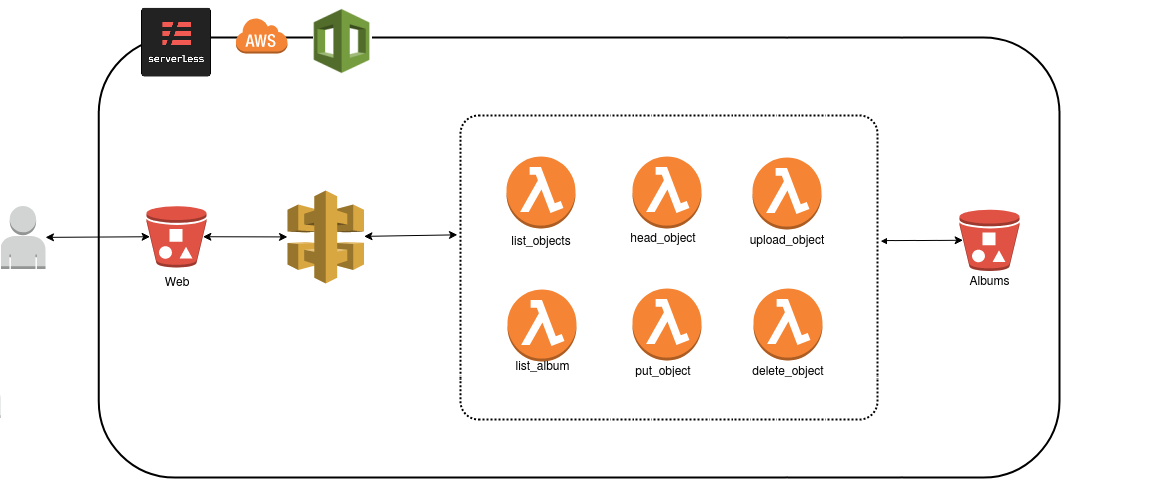

The diagram above was exported from draw.io. Its source (the exported page's mxGraphModel, read from the mxfile embedded in the PNG):
<mxGraphModel dx="1814" dy="1647" grid="1" gridSize="10" guides="1" tooltips="1" connect="1" arrows="1" fold="1" page="1" pageScale="1" pageWidth="850" pageHeight="1100" math="0" shadow="0">
  <root>
    <mxCell id="0" />
    <mxCell id="1" parent="0" />
    <mxCell id="Wj77fuurjkfbufRLV8Ss-29" value="" style="rounded=1;arcSize=10;dashed=0;fillColor=none;gradientColor=none;strokeWidth=2;" vertex="1" parent="1">
      <mxGeometry x="88.25" y="-120" width="761.75" height="910" as="geometry" />
    </mxCell>
    <mxCell id="Wj77fuurjkfbufRLV8Ss-1" value="" style="outlineConnect=0;dashed=0;verticalLabelPosition=bottom;verticalAlign=top;align=center;html=1;shape=mxgraph.aws3.api_gateway;fillColor=#D9A741;gradientColor=none;" vertex="1" parent="1">
      <mxGeometry x="277" y="283" width="76.5" height="93" as="geometry" />
    </mxCell>
    <mxCell id="Wj77fuurjkfbufRLV8Ss-10" value="" style="outlineConnect=0;dashed=0;verticalLabelPosition=bottom;verticalAlign=top;align=center;html=1;shape=mxgraph.aws3.user;fillColor=#D2D3D3;gradientColor=none;" vertex="1" parent="1">
      <mxGeometry x="-10" y="298.5" width="45" height="63" as="geometry" />
    </mxCell>
    <mxCell id="Wj77fuurjkfbufRLV8Ss-11" value="" style="outlineConnect=0;dashed=0;verticalLabelPosition=bottom;verticalAlign=top;align=center;html=1;shape=mxgraph.aws3.bucket_with_objects;fillColor=#E05243;gradientColor=none;" vertex="1" parent="1">
      <mxGeometry x="136" y="298.5" width="60" height="61.5" as="geometry" />
    </mxCell>
    <mxCell id="Wj77fuurjkfbufRLV8Ss-12" value="" style="outlineConnect=0;dashed=0;verticalLabelPosition=bottom;verticalAlign=top;align=center;html=1;shape=mxgraph.aws3.bucket_with_objects;fillColor=#E05243;gradientColor=none;" vertex="1" parent="1">
      <mxGeometry x="750" y="302" width="60" height="61.5" as="geometry" />
    </mxCell>
    <mxCell id="Wj77fuurjkfbufRLV8Ss-13" value="" style="outlineConnect=0;dashed=0;verticalLabelPosition=bottom;verticalAlign=top;align=center;html=1;shape=mxgraph.aws3.cloudformation;fillColor=#759C3E;gradientColor=none;" vertex="1" parent="1">
      <mxGeometry x="230" y="-80" width="76.5" height="93" as="geometry" />
    </mxCell>
    <mxCell id="Wj77fuurjkfbufRLV8Ss-16" value="" style="endArrow=classic;startArrow=classic;html=1;entryX=-0.017;entryY=0.465;entryDx=0;entryDy=0;entryPerimeter=0;" edge="1" parent="1" source="Wj77fuurjkfbufRLV8Ss-1" target="Wj77fuurjkfbufRLV8Ss-15">
      <mxGeometry width="50" height="50" relative="1" as="geometry">
        <mxPoint x="360" y="330" as="sourcePoint" />
        <mxPoint x="390" y="490" as="targetPoint" />
      </mxGeometry>
    </mxCell>
    <mxCell id="Wj77fuurjkfbufRLV8Ss-25" value="" style="group" vertex="1" connectable="0" parent="1">
      <mxGeometry x="450" y="-40" width="180" height="790" as="geometry" />
    </mxCell>
    <mxCell id="Wj77fuurjkfbufRLV8Ss-15" value="" style="rounded=1;arcSize=10;dashed=1;fillColor=none;gradientColor=none;dashPattern=1 1;strokeWidth=2;" vertex="1" parent="Wj77fuurjkfbufRLV8Ss-25">
      <mxGeometry width="180" height="790" as="geometry" />
    </mxCell>
    <mxCell id="Wj77fuurjkfbufRLV8Ss-3" value="" style="outlineConnect=0;dashed=0;verticalLabelPosition=bottom;verticalAlign=top;align=center;html=1;shape=mxgraph.aws3.lambda_function;fillColor=#F58534;gradientColor=none;" vertex="1" parent="Wj77fuurjkfbufRLV8Ss-25">
      <mxGeometry x="50" y="24" width="69" height="72" as="geometry" />
    </mxCell>
    <mxCell id="Wj77fuurjkfbufRLV8Ss-4" value="" style="outlineConnect=0;dashed=0;verticalLabelPosition=bottom;verticalAlign=top;align=center;html=1;shape=mxgraph.aws3.lambda_function;fillColor=#F58534;gradientColor=none;" vertex="1" parent="Wj77fuurjkfbufRLV8Ss-25">
      <mxGeometry x="50" y="156" width="69" height="72" as="geometry" />
    </mxCell>
    <mxCell id="Wj77fuurjkfbufRLV8Ss-5" value="" style="outlineConnect=0;dashed=0;verticalLabelPosition=bottom;verticalAlign=top;align=center;html=1;shape=mxgraph.aws3.lambda_function;fillColor=#F58534;gradientColor=none;" vertex="1" parent="Wj77fuurjkfbufRLV8Ss-25">
      <mxGeometry x="50" y="288" width="69" height="72" as="geometry" />
    </mxCell>
    <mxCell id="Wj77fuurjkfbufRLV8Ss-6" value="" style="outlineConnect=0;dashed=0;verticalLabelPosition=bottom;verticalAlign=top;align=center;html=1;shape=mxgraph.aws3.lambda_function;fillColor=#F58534;gradientColor=none;" vertex="1" parent="Wj77fuurjkfbufRLV8Ss-25">
      <mxGeometry x="50" y="420" width="69" height="72" as="geometry" />
    </mxCell>
    <mxCell id="Wj77fuurjkfbufRLV8Ss-7" value="" style="outlineConnect=0;dashed=0;verticalLabelPosition=bottom;verticalAlign=top;align=center;html=1;shape=mxgraph.aws3.lambda_function;fillColor=#F58534;gradientColor=none;" vertex="1" parent="Wj77fuurjkfbufRLV8Ss-25">
      <mxGeometry x="50" y="552" width="69" height="72" as="geometry" />
    </mxCell>
    <mxCell id="Wj77fuurjkfbufRLV8Ss-8" value="" style="outlineConnect=0;dashed=0;verticalLabelPosition=bottom;verticalAlign=top;align=center;html=1;shape=mxgraph.aws3.lambda_function;fillColor=#F58534;gradientColor=none;" vertex="1" parent="Wj77fuurjkfbufRLV8Ss-25">
      <mxGeometry x="50" y="684" width="69" height="72" as="geometry" />
    </mxCell>
    <mxCell id="Wj77fuurjkfbufRLV8Ss-19" value="upload_object" style="text;html=1;strokeColor=none;fillColor=none;align=center;verticalAlign=middle;whiteSpace=wrap;rounded=0;" vertex="1" parent="Wj77fuurjkfbufRLV8Ss-25">
      <mxGeometry x="64.5" y="756" width="40" height="20" as="geometry" />
    </mxCell>
    <mxCell id="Wj77fuurjkfbufRLV8Ss-20" value="&lt;div&gt;delete_object&lt;/div&gt;" style="text;html=1;strokeColor=none;fillColor=none;align=center;verticalAlign=middle;whiteSpace=wrap;rounded=0;" vertex="1" parent="Wj77fuurjkfbufRLV8Ss-25">
      <mxGeometry x="64" y="624" width="40" height="20" as="geometry" />
    </mxCell>
    <mxCell id="Wj77fuurjkfbufRLV8Ss-21" value="put_object" style="text;html=1;strokeColor=none;fillColor=none;align=center;verticalAlign=middle;whiteSpace=wrap;rounded=0;" vertex="1" parent="Wj77fuurjkfbufRLV8Ss-25">
      <mxGeometry x="60" y="492" width="40" height="20" as="geometry" />
    </mxCell>
    <mxCell id="Wj77fuurjkfbufRLV8Ss-22" value="head_object" style="text;html=1;strokeColor=none;fillColor=none;align=center;verticalAlign=middle;whiteSpace=wrap;rounded=0;" vertex="1" parent="Wj77fuurjkfbufRLV8Ss-25">
      <mxGeometry x="60" y="358.5" width="40" height="20" as="geometry" />
    </mxCell>
    <mxCell id="Wj77fuurjkfbufRLV8Ss-23" value="list_objects" style="text;html=1;strokeColor=none;fillColor=none;align=center;verticalAlign=middle;whiteSpace=wrap;rounded=0;" vertex="1" parent="Wj77fuurjkfbufRLV8Ss-25">
      <mxGeometry x="64.5" y="230" width="40" height="20" as="geometry" />
    </mxCell>
    <mxCell id="Wj77fuurjkfbufRLV8Ss-24" value="list_album" style="text;html=1;strokeColor=none;fillColor=none;align=center;verticalAlign=middle;whiteSpace=wrap;rounded=0;" vertex="1" parent="Wj77fuurjkfbufRLV8Ss-25">
      <mxGeometry x="65" y="90" width="40" height="20" as="geometry" />
    </mxCell>
    <mxCell id="Wj77fuurjkfbufRLV8Ss-26" value="" style="endArrow=classic;startArrow=classic;html=1;entryX=0.06;entryY=0.5;entryDx=0;entryDy=0;entryPerimeter=0;exitX=1.017;exitY=0.473;exitDx=0;exitDy=0;exitPerimeter=0;" edge="1" parent="1" source="Wj77fuurjkfbufRLV8Ss-15" target="Wj77fuurjkfbufRLV8Ss-12">
      <mxGeometry width="50" height="50" relative="1" as="geometry">
        <mxPoint x="363.5" y="338.87552205938186" as="sourcePoint" />
        <mxPoint x="456.94000000000005" y="337.3499999999999" as="targetPoint" />
      </mxGeometry>
    </mxCell>
    <mxCell id="Wj77fuurjkfbufRLV8Ss-27" value="Albums " style="text;html=1;strokeColor=none;fillColor=none;align=center;verticalAlign=middle;whiteSpace=wrap;rounded=0;" vertex="1" parent="1">
      <mxGeometry x="760" y="363" width="40" height="20" as="geometry" />
    </mxCell>
    <mxCell id="Wj77fuurjkfbufRLV8Ss-28" value="Web" style="text;html=1;strokeColor=none;fillColor=none;align=center;verticalAlign=middle;whiteSpace=wrap;rounded=0;" vertex="1" parent="1">
      <mxGeometry x="160" y="361.5" width="40" height="20" as="geometry" />
    </mxCell>
    <mxCell id="Wj77fuurjkfbufRLV8Ss-30" value="" style="dashed=0;html=1;shape=mxgraph.aws3.cloud;fillColor=#F58536;gradientColor=none;dashed=0;" vertex="1" parent="1">
      <mxGeometry x="225" y="-140" width="52" height="36" as="geometry" />
    </mxCell>
    <mxCell id="Wj77fuurjkfbufRLV8Ss-32" value="" style="endArrow=classic;startArrow=classic;html=1;exitX=0.94;exitY=0.5;exitDx=0;exitDy=0;exitPerimeter=0;" edge="1" parent="1" source="Wj77fuurjkfbufRLV8Ss-11" target="Wj77fuurjkfbufRLV8Ss-1">
      <mxGeometry width="50" height="50" relative="1" as="geometry">
        <mxPoint x="200" y="333.51552205938185" as="sourcePoint" />
        <mxPoint x="293.44000000000005" y="331.9899999999999" as="targetPoint" />
      </mxGeometry>
    </mxCell>
    <mxCell id="Wj77fuurjkfbufRLV8Ss-35" value="" style="endArrow=classic;startArrow=classic;html=1;entryX=0.06;entryY=0.5;entryDx=0;entryDy=0;entryPerimeter=0;" edge="1" parent="1" source="Wj77fuurjkfbufRLV8Ss-10" target="Wj77fuurjkfbufRLV8Ss-11">
      <mxGeometry width="50" height="50" relative="1" as="geometry">
        <mxPoint x="35.000000000000085" y="328.75" as="sourcePoint" />
        <mxPoint x="119.6" y="328.92216117216117" as="targetPoint" />
      </mxGeometry>
    </mxCell>
    <mxCell id="Wj77fuurjkfbufRLV8Ss-36" value="" style="shape=image;verticalLabelPosition=bottom;verticalAlign=top;aspect=fixed;image=data:image/png,(base64 omitted: 3208 chars)" vertex="1" parent="1">
      <mxGeometry x="131" y="-150" width="70" height="70" as="geometry" />
    </mxCell>
  </root>
</mxGraphModel>